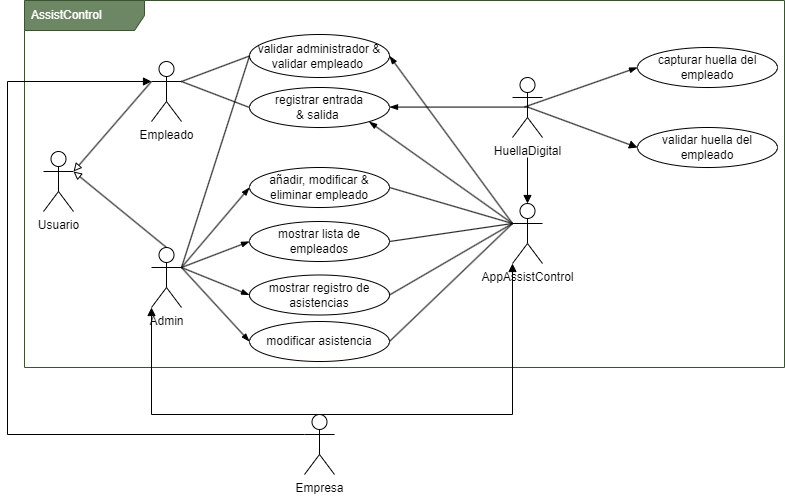

The diagram above was exported from draw.io. Its source (the exported page's mxGraphModel, read from the mxfile embedded in the PNG):
<mxGraphModel dx="884" dy="513" grid="1" gridSize="10" guides="1" tooltips="1" connect="1" arrows="1" fold="1" page="1" pageScale="1" pageWidth="1169" pageHeight="827" background="#FFFFFF" math="0" shadow="0">
  <root>
    <mxCell id="0" />
    <mxCell id="1" parent="0" />
    <mxCell id="32" value="AssistControl" style="shape=umlFrame;whiteSpace=wrap;html=1;width=120;height=30;boundedLbl=1;verticalAlign=middle;align=left;spacingLeft=5;strokeColor=#3A5431;fontColor=#ffffff;fillColor=#6d8764;" parent="1" vertex="1">
      <mxGeometry x="277" y="233" width="760" height="367" as="geometry" />
    </mxCell>
    <mxCell id="6" value="&lt;font color=&quot;#000000&quot;&gt;Empleado&lt;/font&gt;" style="shape=umlActor;verticalLabelPosition=bottom;verticalAlign=top;html=1;strokeColor=#000000;fillColor=none;" parent="1" vertex="1">
      <mxGeometry x="404" y="294" width="30" height="60" as="geometry" />
    </mxCell>
    <mxCell id="7" value="&lt;font color=&quot;#000000&quot;&gt;Admin&lt;/font&gt;" style="shape=umlActor;verticalLabelPosition=bottom;verticalAlign=top;html=1;strokeColor=#000000;fillColor=none;" parent="1" vertex="1">
      <mxGeometry x="404" y="480" width="30" height="60" as="geometry" />
    </mxCell>
    <mxCell id="11" value="" style="html=1;verticalAlign=bottom;labelBackgroundColor=none;endArrow=block;endFill=0;strokeColor=#000000;fontColor=#000000;exitX=0.5;exitY=0;exitDx=0;exitDy=0;exitPerimeter=0;entryX=1;entryY=0.3333333333333333;entryDx=0;entryDy=0;entryPerimeter=0;" parent="1" source="7" target="43" edge="1">
      <mxGeometry width="160" relative="1" as="geometry">
        <mxPoint x="353.9999999999999" y="480" as="sourcePoint" />
        <mxPoint x="384" y="390" as="targetPoint" />
      </mxGeometry>
    </mxCell>
    <mxCell id="13" value="registrar entrada &lt;br&gt;&amp;amp; salida&amp;nbsp;" style="ellipse;whiteSpace=wrap;html=1;strokeColor=#000000;fontColor=#000000;fillColor=none;" parent="1" vertex="1">
      <mxGeometry x="502" y="320" width="140" height="40" as="geometry" />
    </mxCell>
    <mxCell id="14" value="añadir, modificar &amp;amp; eliminar empleado" style="ellipse;whiteSpace=wrap;html=1;strokeColor=#000000;fontColor=#000000;fillColor=none;" parent="1" vertex="1">
      <mxGeometry x="502" y="400" width="140" height="40" as="geometry" />
    </mxCell>
    <mxCell id="15" value="mostrar lista de empleados" style="ellipse;whiteSpace=wrap;html=1;strokeColor=#000000;fontColor=#000000;fillColor=none;" parent="1" vertex="1">
      <mxGeometry x="502" y="454" width="140" height="40" as="geometry" />
    </mxCell>
    <mxCell id="16" value="mostrar registro de asistencias" style="ellipse;whiteSpace=wrap;html=1;strokeColor=#000000;fontColor=#000000;fillColor=none;" parent="1" vertex="1">
      <mxGeometry x="502" y="507.5" width="140" height="40" as="geometry" />
    </mxCell>
    <mxCell id="17" value="modificar asistencia" style="ellipse;whiteSpace=wrap;html=1;strokeColor=#000000;fontColor=#000000;fillColor=none;" parent="1" vertex="1">
      <mxGeometry x="502" y="554" width="140" height="40" as="geometry" />
    </mxCell>
    <mxCell id="19" value="" style="endArrow=none;html=1;rounded=0;align=center;verticalAlign=top;endFill=0;labelBackgroundColor=none;endSize=6;startArrow=none;startFill=0;strokeColor=#000000;fontColor=#000000;entryX=0;entryY=0.5;entryDx=0;entryDy=0;exitX=1;exitY=0.3333333333333333;exitDx=0;exitDy=0;exitPerimeter=0;" parent="1" source="6" target="13" edge="1">
      <mxGeometry relative="1" as="geometry">
        <mxPoint x="363" y="340" as="sourcePoint" />
        <mxPoint x="524" y="339.58" as="targetPoint" />
      </mxGeometry>
    </mxCell>
    <mxCell id="20" value="" style="endArrow=blockThin;html=1;rounded=0;align=center;verticalAlign=top;endFill=1;labelBackgroundColor=none;endSize=6;startArrow=none;startFill=0;strokeColor=#000000;fontColor=#000000;entryX=0;entryY=0.5;entryDx=0;entryDy=0;exitX=1;exitY=0.3333333333333333;exitDx=0;exitDy=0;exitPerimeter=0;" parent="1" source="7" target="14" edge="1">
      <mxGeometry relative="1" as="geometry">
        <mxPoint x="373.0000000000001" y="350" as="sourcePoint" />
        <mxPoint x="512" y="350" as="targetPoint" />
      </mxGeometry>
    </mxCell>
    <mxCell id="21" value="" style="endArrow=blockThin;html=1;rounded=0;align=center;verticalAlign=top;endFill=1;labelBackgroundColor=none;endSize=6;startArrow=none;startFill=0;strokeColor=#000000;fontColor=#000000;entryX=0;entryY=0.5;entryDx=0;entryDy=0;exitX=1;exitY=0.3333333333333333;exitDx=0;exitDy=0;exitPerimeter=0;" parent="1" source="7" target="15" edge="1">
      <mxGeometry relative="1" as="geometry">
        <mxPoint x="443.9999999999999" y="510" as="sourcePoint" />
        <mxPoint x="512" y="430" as="targetPoint" />
      </mxGeometry>
    </mxCell>
    <mxCell id="22" value="" style="endArrow=blockThin;html=1;rounded=0;align=center;verticalAlign=top;endFill=1;labelBackgroundColor=none;endSize=6;startArrow=none;startFill=0;strokeColor=#000000;fontColor=#000000;entryX=0;entryY=0.5;entryDx=0;entryDy=0;exitX=1;exitY=0.3333333333333333;exitDx=0;exitDy=0;exitPerimeter=0;" parent="1" source="7" target="16" edge="1">
      <mxGeometry relative="1" as="geometry">
        <mxPoint x="453.9999999999999" y="520" as="sourcePoint" />
        <mxPoint x="522" y="440" as="targetPoint" />
      </mxGeometry>
    </mxCell>
    <mxCell id="23" value="" style="endArrow=blockThin;html=1;rounded=0;align=center;verticalAlign=top;endFill=1;labelBackgroundColor=none;endSize=6;startArrow=none;startFill=0;strokeColor=#000000;fontColor=#000000;entryX=0;entryY=0.5;entryDx=0;entryDy=0;exitX=1;exitY=0.3333333333333333;exitDx=0;exitDy=0;exitPerimeter=0;" parent="1" source="7" target="17" edge="1">
      <mxGeometry relative="1" as="geometry">
        <mxPoint x="463.9999999999999" y="530" as="sourcePoint" />
        <mxPoint x="532" y="450" as="targetPoint" />
      </mxGeometry>
    </mxCell>
    <mxCell id="24" value="AppAssistControl" style="shape=umlActor;verticalLabelPosition=bottom;verticalAlign=top;html=1;strokeColor=#000000;fontColor=#000000;fillColor=none;" parent="1" vertex="1">
      <mxGeometry x="765" y="436" width="30" height="60" as="geometry" />
    </mxCell>
    <mxCell id="25" value="HuellaDigital" style="shape=umlActor;verticalLabelPosition=bottom;verticalAlign=top;html=1;strokeColor=#000000;fontColor=#000000;fillColor=none;" parent="1" vertex="1">
      <mxGeometry x="765" y="310" width="30" height="60" as="geometry" />
    </mxCell>
    <mxCell id="26" value="" style="endArrow=none;html=1;rounded=0;align=center;verticalAlign=top;endFill=0;labelBackgroundColor=none;endSize=6;startArrow=blockThin;startFill=1;strokeColor=#000000;fontColor=#000000;entryX=0;entryY=0.5;entryDx=0;entryDy=0;exitX=0.5;exitY=0.5;exitDx=0;exitDy=0;exitPerimeter=0;" parent="1" edge="1">
      <mxGeometry relative="1" as="geometry">
        <mxPoint x="642.0000000000001" y="339.58" as="sourcePoint" />
        <mxPoint x="781" y="339.58" as="targetPoint" />
      </mxGeometry>
    </mxCell>
    <mxCell id="27" value="" style="endArrow=blockThin;html=1;rounded=0;align=center;verticalAlign=top;endFill=1;labelBackgroundColor=none;endSize=6;startArrow=none;startFill=0;strokeColor=#000000;fontColor=#000000;entryX=1;entryY=1;entryDx=0;entryDy=0;exitX=0;exitY=0.3333333333333333;exitDx=0;exitDy=0;exitPerimeter=0;" parent="1" source="24" target="13" edge="1">
      <mxGeometry relative="1" as="geometry">
        <mxPoint x="641.9999999999999" y="490" as="sourcePoint" />
        <mxPoint x="710" y="410" as="targetPoint" />
      </mxGeometry>
    </mxCell>
    <mxCell id="28" value="" style="endArrow=none;html=1;rounded=0;align=center;verticalAlign=top;endFill=0;labelBackgroundColor=none;endSize=6;startArrow=none;startFill=0;strokeColor=#000000;fontColor=#000000;entryX=1;entryY=0.5;entryDx=0;entryDy=0;exitX=0;exitY=0.3333333333333333;exitDx=0;exitDy=0;exitPerimeter=0;" parent="1" source="24" target="14" edge="1">
      <mxGeometry relative="1" as="geometry">
        <mxPoint x="653.9999999999999" y="540" as="sourcePoint" />
        <mxPoint x="722" y="460" as="targetPoint" />
      </mxGeometry>
    </mxCell>
    <mxCell id="29" value="" style="endArrow=none;html=1;rounded=0;align=center;verticalAlign=top;endFill=0;labelBackgroundColor=none;endSize=6;startArrow=none;startFill=0;strokeColor=#000000;fontColor=#000000;entryX=1;entryY=0.5;entryDx=0;entryDy=0;exitX=0;exitY=0.3333333333333333;exitDx=0;exitDy=0;exitPerimeter=0;" parent="1" source="24" target="15" edge="1">
      <mxGeometry relative="1" as="geometry">
        <mxPoint x="464" y="530" as="sourcePoint" />
        <mxPoint x="532" y="450" as="targetPoint" />
      </mxGeometry>
    </mxCell>
    <mxCell id="30" value="" style="endArrow=none;html=1;rounded=0;align=center;verticalAlign=top;endFill=0;labelBackgroundColor=none;endSize=6;startArrow=none;startFill=0;strokeColor=#000000;fontColor=#000000;entryX=1;entryY=0.5;entryDx=0;entryDy=0;exitX=0;exitY=0.3333333333333333;exitDx=0;exitDy=0;exitPerimeter=0;" parent="1" source="24" target="16" edge="1">
      <mxGeometry relative="1" as="geometry">
        <mxPoint x="775" y="496" as="sourcePoint" />
        <mxPoint x="652" y="483.9999999999999" as="targetPoint" />
      </mxGeometry>
    </mxCell>
    <mxCell id="31" value="" style="endArrow=none;html=1;rounded=0;align=center;verticalAlign=top;endFill=0;labelBackgroundColor=none;endSize=6;startArrow=none;startFill=0;strokeColor=#000000;fontColor=#000000;entryX=1;entryY=0.5;entryDx=0;entryDy=0;exitX=0;exitY=0.3333333333333333;exitDx=0;exitDy=0;exitPerimeter=0;" parent="1" source="24" target="17" edge="1">
      <mxGeometry relative="1" as="geometry">
        <mxPoint x="785" y="506" as="sourcePoint" />
        <mxPoint x="662" y="493.9999999999999" as="targetPoint" />
      </mxGeometry>
    </mxCell>
    <mxCell id="33" value="validar administrador &amp;amp; validar empleado&amp;nbsp;" style="ellipse;whiteSpace=wrap;html=1;strokeColor=#000000;fontColor=#000000;fillColor=none;" parent="1" vertex="1">
      <mxGeometry x="502" y="267" width="140" height="43" as="geometry" />
    </mxCell>
    <mxCell id="35" value="" style="endArrow=none;html=1;rounded=0;align=center;verticalAlign=top;endFill=0;labelBackgroundColor=none;endSize=6;startArrow=none;startFill=0;strokeColor=#000000;fontColor=#000000;entryX=0;entryY=0.5;entryDx=0;entryDy=0;exitX=1;exitY=0.3333333333333333;exitDx=0;exitDy=0;exitPerimeter=0;" parent="1" source="6" target="33" edge="1">
      <mxGeometry relative="1" as="geometry">
        <mxPoint x="363" y="340" as="sourcePoint" />
        <mxPoint x="512" y="350" as="targetPoint" />
      </mxGeometry>
    </mxCell>
    <mxCell id="36" value="" style="endArrow=blockThin;html=1;rounded=0;align=center;verticalAlign=top;endFill=1;labelBackgroundColor=none;endSize=6;startArrow=none;startFill=0;strokeColor=#000000;fontColor=#000000;entryX=1;entryY=0.5;entryDx=0;entryDy=0;exitX=0;exitY=0.3333333333333333;exitDx=0;exitDy=0;exitPerimeter=0;" parent="1" source="24" target="33" edge="1">
      <mxGeometry relative="1" as="geometry">
        <mxPoint x="759" y="417" as="sourcePoint" />
        <mxPoint x="652" y="350" as="targetPoint" />
      </mxGeometry>
    </mxCell>
    <mxCell id="37" value="" style="endArrow=blockThin;html=1;rounded=0;align=center;verticalAlign=top;endFill=1;labelBackgroundColor=none;endSize=6;startArrow=none;startFill=0;strokeColor=#000000;fontColor=#000000;entryX=0;entryY=0.5;entryDx=0;entryDy=0;exitX=0.5;exitY=0.5;exitDx=0;exitDy=0;exitPerimeter=0;" parent="1" target="39" edge="1">
      <mxGeometry relative="1" as="geometry">
        <mxPoint x="777" y="339.49999999999994" as="sourcePoint" />
        <mxPoint x="916" y="339.49999999999994" as="targetPoint" />
      </mxGeometry>
    </mxCell>
    <mxCell id="38" value="" style="endArrow=block;html=1;rounded=0;align=center;verticalAlign=top;endFill=1;labelBackgroundColor=none;endSize=6;startArrow=none;startFill=0;strokeColor=#000000;fontColor=#000000;entryX=0;entryY=0.5;entryDx=0;entryDy=0;exitX=0.5;exitY=0.5;exitDx=0;exitDy=0;exitPerimeter=0;" parent="1" target="40" edge="1">
      <mxGeometry relative="1" as="geometry">
        <mxPoint x="780" y="339.49999999999994" as="sourcePoint" />
        <mxPoint x="919" y="339.49999999999994" as="targetPoint" />
      </mxGeometry>
    </mxCell>
    <mxCell id="39" value="capturar huella del empleado" style="ellipse;whiteSpace=wrap;html=1;strokeColor=#000000;fontColor=#000000;fillColor=none;" parent="1" vertex="1">
      <mxGeometry x="890" y="280" width="140" height="40" as="geometry" />
    </mxCell>
    <mxCell id="40" value="validar huella del empleado" style="ellipse;whiteSpace=wrap;html=1;strokeColor=#000000;fontColor=#000000;fillColor=none;" parent="1" vertex="1">
      <mxGeometry x="890" y="360" width="140" height="40" as="geometry" />
    </mxCell>
    <mxCell id="42" value="" style="endArrow=block;html=1;rounded=0;align=center;verticalAlign=top;endFill=1;labelBackgroundColor=none;endSize=6;startArrow=none;startFill=0;strokeColor=#000000;fontColor=#000000;entryX=0.5;entryY=0;entryDx=0;entryDy=0;exitX=0.5;exitY=0.5;exitDx=0;exitDy=0;exitPerimeter=0;entryPerimeter=0;" parent="1" target="24" edge="1">
      <mxGeometry relative="1" as="geometry">
        <mxPoint x="780" y="390" as="sourcePoint" />
        <mxPoint x="890" y="430.5" as="targetPoint" />
      </mxGeometry>
    </mxCell>
    <mxCell id="43" value="&lt;font color=&quot;#000000&quot;&gt;Usuario&lt;/font&gt;" style="shape=umlActor;verticalLabelPosition=bottom;verticalAlign=top;html=1;strokeColor=#000000;fillColor=none;" parent="1" vertex="1">
      <mxGeometry x="296" y="384" width="30" height="60" as="geometry" />
    </mxCell>
    <mxCell id="45" value="" style="html=1;verticalAlign=bottom;labelBackgroundColor=none;endArrow=block;endFill=0;strokeColor=#000000;fontColor=#000000;exitX=0;exitY=0.3333333333333333;exitDx=0;exitDy=0;exitPerimeter=0;entryX=1;entryY=0.3333333333333333;entryDx=0;entryDy=0;entryPerimeter=0;" parent="1" source="6" target="43" edge="1">
      <mxGeometry width="160" relative="1" as="geometry">
        <mxPoint x="226" y="350" as="sourcePoint" />
        <mxPoint x="191" y="260" as="targetPoint" />
      </mxGeometry>
    </mxCell>
    <mxCell id="46" value="" style="endArrow=none;html=1;rounded=0;align=center;verticalAlign=top;endFill=0;labelBackgroundColor=none;endSize=6;startArrow=none;startFill=0;strokeColor=#000000;fontColor=#000000;entryX=0;entryY=0.5;entryDx=0;entryDy=0;exitX=1;exitY=0.3333333333333333;exitDx=0;exitDy=0;exitPerimeter=0;" parent="1" source="7" target="33" edge="1">
      <mxGeometry relative="1" as="geometry">
        <mxPoint x="188" y="519.25" as="sourcePoint" />
        <mxPoint x="256" y="500.75" as="targetPoint" />
      </mxGeometry>
    </mxCell>
    <mxCell id="47" value="Empresa" style="shape=umlActor;verticalLabelPosition=bottom;verticalAlign=top;html=1;strokeColor=#000000;fontColor=#000000;fillColor=none;" parent="1" vertex="1">
      <mxGeometry x="557" y="647" width="30" height="60" as="geometry" />
    </mxCell>
    <mxCell id="50" value="" style="endArrow=block;html=1;rounded=0;align=center;verticalAlign=top;endFill=1;labelBackgroundColor=none;endSize=6;startArrow=none;startFill=0;strokeColor=#000000;fontColor=#000000;exitX=0.5;exitY=0;exitDx=0;exitDy=0;exitPerimeter=0;entryX=0;entryY=1;entryDx=0;entryDy=0;entryPerimeter=0;" parent="1" source="47" target="24" edge="1">
      <mxGeometry relative="1" as="geometry">
        <mxPoint x="645" y="617" as="sourcePoint" />
        <mxPoint x="754.9999999999961" y="657.5" as="targetPoint" />
        <Array as="points">
          <mxPoint x="765" y="647" />
        </Array>
      </mxGeometry>
    </mxCell>
    <mxCell id="51" value="" style="endArrow=block;html=1;rounded=0;align=center;verticalAlign=top;endFill=1;labelBackgroundColor=none;endSize=6;startArrow=none;startFill=0;strokeColor=#000000;fontColor=#000000;exitX=0.5;exitY=0;exitDx=0;exitDy=0;exitPerimeter=0;entryX=0;entryY=1;entryDx=0;entryDy=0;entryPerimeter=0;" parent="1" source="47" target="7" edge="1">
      <mxGeometry relative="1" as="geometry">
        <mxPoint x="582" y="657" as="sourcePoint" />
        <mxPoint x="400" y="550" as="targetPoint" />
        <Array as="points">
          <mxPoint x="404" y="647" />
        </Array>
      </mxGeometry>
    </mxCell>
    <mxCell id="52" value="" style="endArrow=block;html=1;rounded=0;align=center;verticalAlign=top;endFill=1;labelBackgroundColor=none;endSize=6;startArrow=none;startFill=0;strokeColor=#000000;fontColor=#000000;exitX=0.5;exitY=0;exitDx=0;exitDy=0;exitPerimeter=0;entryX=0;entryY=0.3333333333333333;entryDx=0;entryDy=0;entryPerimeter=0;" parent="1" target="6" edge="1">
      <mxGeometry relative="1" as="geometry">
        <mxPoint x="557" y="667" as="sourcePoint" />
        <mxPoint x="389" y="560" as="targetPoint" />
        <Array as="points">
          <mxPoint x="260" y="667" />
          <mxPoint x="260" y="314" />
        </Array>
      </mxGeometry>
    </mxCell>
  </root>
</mxGraphModel>